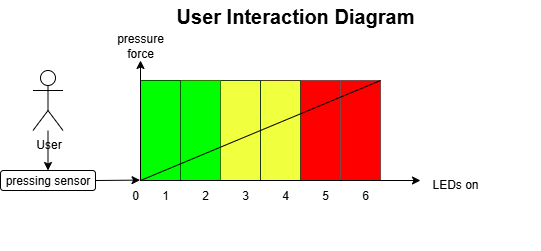

The diagram above was exported from draw.io. Its source (the exported page's mxGraphModel, read from the mxfile embedded in the PNG):
<mxGraphModel dx="679" dy="458" grid="1" gridSize="10" guides="1" tooltips="1" connect="1" arrows="1" fold="1" page="1" pageScale="1" pageWidth="850" pageHeight="1100" background="#ffffff" math="0" shadow="0">
  <root>
    <mxCell id="0" />
    <mxCell id="1" parent="0" />
    <mxCell id="UhlRjB6qy5Eknoi9JiQM-23" value="" style="shape=umlFrame;whiteSpace=wrap;html=1;pointerEvents=0;recursiveResize=0;container=1;collapsible=0;width=160;strokeColor=light-dark(#ffffff, #ededed);" parent="1" vertex="1">
      <mxGeometry x="130" y="90" width="490" height="250" as="geometry" />
    </mxCell>
    <mxCell id="UhlRjB6qy5Eknoi9JiQM-21" value="" style="group;fillColor=#d5e8d4;strokeColor=light-dark(#29590d, #446e2c);rotation=-180;" parent="UhlRjB6qy5Eknoi9JiQM-23" vertex="1" connectable="0">
      <mxGeometry x="90" y="140" width="240" height="40" as="geometry" />
    </mxCell>
    <mxCell id="UhlRjB6qy5Eknoi9JiQM-14" value="" style="group;fillColor=light-dark(#ff0000, #512d2b);strokeColor=#b85450;rotation=-180;" parent="UhlRjB6qy5Eknoi9JiQM-21" vertex="1" connectable="0">
      <mxGeometry x="160" width="80" height="40" as="geometry" />
    </mxCell>
    <mxCell id="UhlRjB6qy5Eknoi9JiQM-13" value="" style="rounded=0;whiteSpace=wrap;html=1;fillColor=light-dark(#FF0000,#512D2B);strokeColor=light-dark(#864646, #ff9090);rotation=-180;" parent="UhlRjB6qy5Eknoi9JiQM-14" vertex="1">
      <mxGeometry y="-60" width="40" height="100" as="geometry" />
    </mxCell>
    <mxCell id="UhlRjB6qy5Eknoi9JiQM-15" value="" style="group;fillColor=#fff2cc;strokeColor=light-dark(#400d0d, #6d5100);rotation=-180;" parent="UhlRjB6qy5Eknoi9JiQM-21" vertex="1" connectable="0">
      <mxGeometry x="80" width="80" height="40" as="geometry" />
    </mxCell>
    <mxCell id="UhlRjB6qy5Eknoi9JiQM-16" value="" style="rounded=0;whiteSpace=wrap;html=1;fillColor=light-dark(#F0FF3E,#1F2F1E);strokeColor=#4C3A12;rotation=-180;" parent="UhlRjB6qy5Eknoi9JiQM-15" vertex="1">
      <mxGeometry x="40" y="-60" width="40" height="100" as="geometry" />
    </mxCell>
    <mxCell id="UhlRjB6qy5Eknoi9JiQM-17" value="" style="rounded=0;whiteSpace=wrap;html=1;fillColor=light-dark(#F0FF3E,#1F2F1E);strokeColor=light-dark(#1e3810, #446e2c);rotation=-180;" parent="UhlRjB6qy5Eknoi9JiQM-15" vertex="1">
      <mxGeometry y="-60" width="40" height="100" as="geometry" />
    </mxCell>
    <mxCell id="UhlRjB6qy5Eknoi9JiQM-18" value="" style="group;rotation=-180;" parent="UhlRjB6qy5Eknoi9JiQM-21" vertex="1" connectable="0">
      <mxGeometry width="90" height="40" as="geometry" />
    </mxCell>
    <mxCell id="UhlRjB6qy5Eknoi9JiQM-19" value="" style="rounded=0;whiteSpace=wrap;html=1;fillColor=light-dark(#00ff00, #4a890c);fontColor=#ffffff;strokeColor=#2D7600;rotation=-180;" parent="UhlRjB6qy5Eknoi9JiQM-18" vertex="1">
      <mxGeometry x="40" y="-60" width="40" height="100" as="geometry" />
    </mxCell>
    <mxCell id="UhlRjB6qy5Eknoi9JiQM-20" value="" style="rounded=0;whiteSpace=wrap;html=1;fillColor=light-dark(#00ff00, #43ba43);fontColor=#ffffff;strokeColor=#005700;rotation=-180;" parent="UhlRjB6qy5Eknoi9JiQM-18" vertex="1">
      <mxGeometry y="-60" width="40" height="100" as="geometry" />
    </mxCell>
    <mxCell id="UhlRjB6qy5Eknoi9JiQM-25" value="" style="endArrow=classic;html=1;rounded=0;" parent="UhlRjB6qy5Eknoi9JiQM-23" edge="1">
      <mxGeometry width="50" height="50" relative="1" as="geometry">
        <mxPoint x="90" y="180" as="sourcePoint" />
        <mxPoint x="90" y="60" as="targetPoint" />
      </mxGeometry>
    </mxCell>
    <mxCell id="UhlRjB6qy5Eknoi9JiQM-27" value="pressure force" style="text;html=1;align=center;verticalAlign=middle;whiteSpace=wrap;rounded=0;" parent="UhlRjB6qy5Eknoi9JiQM-23" vertex="1">
      <mxGeometry x="60" y="30" width="60" height="30" as="geometry" />
    </mxCell>
    <mxCell id="UhlRjB6qy5Eknoi9JiQM-28" value="0" style="text;html=1;align=center;verticalAlign=middle;whiteSpace=wrap;rounded=0;" parent="UhlRjB6qy5Eknoi9JiQM-23" vertex="1">
      <mxGeometry x="70" y="180" width="30" height="30" as="geometry" />
    </mxCell>
    <mxCell id="UhlRjB6qy5Eknoi9JiQM-32" value="&lt;div style=&quot;text-align: center;&quot;&gt;&lt;span style=&quot;background-color: transparent; color: light-dark(rgb(0, 0, 0), rgb(255, 255, 255));&quot;&gt;LEDs on&lt;/span&gt;&lt;/div&gt;&lt;div style=&quot;text-align: center;&quot;&gt;&lt;span style=&quot;background-color: transparent; color: light-dark(rgb(0, 0, 0), rgb(255, 255, 255));&quot;&gt;&lt;br&gt;&lt;/span&gt;&lt;/div&gt;" style="text;whiteSpace=wrap;html=1;" parent="UhlRjB6qy5Eknoi9JiQM-23" vertex="1">
      <mxGeometry x="380" y="170" width="110" height="40" as="geometry" />
    </mxCell>
    <mxCell id="UhlRjB6qy5Eknoi9JiQM-37" value="" style="rounded=0;whiteSpace=wrap;html=1;fillColor=light-dark(#FF0000,#512D2B);strokeColor=light-dark(#864646, #ff9090);rotation=-180;" parent="UhlRjB6qy5Eknoi9JiQM-23" vertex="1">
      <mxGeometry x="290" y="80" width="40" height="100" as="geometry" />
    </mxCell>
    <mxCell id="UhlRjB6qy5Eknoi9JiQM-26" value="" style="endArrow=classic;html=1;rounded=0;" parent="UhlRjB6qy5Eknoi9JiQM-23" edge="1">
      <mxGeometry width="50" height="50" relative="1" as="geometry">
        <mxPoint x="90" y="180" as="sourcePoint" />
        <mxPoint x="370" y="180" as="targetPoint" />
      </mxGeometry>
    </mxCell>
    <mxCell id="EYTIYL6pEqMbWjhQ3YGA-1" value="&lt;span style=&quot;font-size: 20px;&quot;&gt;&lt;b&gt;User Interaction Diagram&lt;/b&gt;&lt;/span&gt;" style="text;html=1;align=center;verticalAlign=middle;whiteSpace=wrap;rounded=0;" parent="UhlRjB6qy5Eknoi9JiQM-23" vertex="1">
      <mxGeometry x="115" width="260" height="30" as="geometry" />
    </mxCell>
    <mxCell id="WTD1FQ4sgT6MfuGbpsj2-1" value="1" style="text;html=1;align=center;verticalAlign=middle;whiteSpace=wrap;rounded=0;" parent="UhlRjB6qy5Eknoi9JiQM-23" vertex="1">
      <mxGeometry x="100" y="180" width="30" height="30" as="geometry" />
    </mxCell>
    <mxCell id="WTD1FQ4sgT6MfuGbpsj2-2" value="2" style="text;html=1;align=center;verticalAlign=middle;whiteSpace=wrap;rounded=0;" parent="UhlRjB6qy5Eknoi9JiQM-23" vertex="1">
      <mxGeometry x="140" y="180" width="30" height="30" as="geometry" />
    </mxCell>
    <mxCell id="WTD1FQ4sgT6MfuGbpsj2-3" value="3" style="text;html=1;align=center;verticalAlign=middle;whiteSpace=wrap;rounded=0;" parent="UhlRjB6qy5Eknoi9JiQM-23" vertex="1">
      <mxGeometry x="180" y="180" width="30" height="30" as="geometry" />
    </mxCell>
    <mxCell id="WTD1FQ4sgT6MfuGbpsj2-4" value="4" style="text;html=1;align=center;verticalAlign=middle;whiteSpace=wrap;rounded=0;" parent="UhlRjB6qy5Eknoi9JiQM-23" vertex="1">
      <mxGeometry x="220" y="180" width="30" height="30" as="geometry" />
    </mxCell>
    <mxCell id="WTD1FQ4sgT6MfuGbpsj2-5" value="5" style="text;html=1;align=center;verticalAlign=middle;whiteSpace=wrap;rounded=0;" parent="UhlRjB6qy5Eknoi9JiQM-23" vertex="1">
      <mxGeometry x="260" y="180" width="30" height="30" as="geometry" />
    </mxCell>
    <mxCell id="WTD1FQ4sgT6MfuGbpsj2-6" value="6" style="text;html=1;align=center;verticalAlign=middle;whiteSpace=wrap;rounded=0;" parent="UhlRjB6qy5Eknoi9JiQM-23" vertex="1">
      <mxGeometry x="300" y="180" width="30" height="30" as="geometry" />
    </mxCell>
    <mxCell id="UhlRjB6qy5Eknoi9JiQM-41" value="" style="endArrow=none;html=1;rounded=0;entryX=0;entryY=1;entryDx=0;entryDy=0;" parent="UhlRjB6qy5Eknoi9JiQM-23" target="UhlRjB6qy5Eknoi9JiQM-37" edge="1">
      <mxGeometry width="50" height="50" relative="1" as="geometry">
        <mxPoint x="90" y="180" as="sourcePoint" />
        <mxPoint x="400" y="80" as="targetPoint" />
        <Array as="points" />
      </mxGeometry>
    </mxCell>
    <mxCell id="3vqWOjbkwWT_dMT1XAAZ-2" value="pressing sensor" style="rounded=1;whiteSpace=wrap;html=1;fillColor=none;" vertex="1" parent="UhlRjB6qy5Eknoi9JiQM-23">
      <mxGeometry x="-50" y="170" width="95" height="20" as="geometry" />
    </mxCell>
    <mxCell id="3vqWOjbkwWT_dMT1XAAZ-10" style="edgeStyle=orthogonalEdgeStyle;rounded=0;orthogonalLoop=1;jettySize=auto;html=1;exitX=1;exitY=0.5;exitDx=0;exitDy=0;entryX=0.652;entryY=-0.013;entryDx=0;entryDy=0;entryPerimeter=0;" edge="1" parent="UhlRjB6qy5Eknoi9JiQM-23" source="3vqWOjbkwWT_dMT1XAAZ-2" target="UhlRjB6qy5Eknoi9JiQM-28">
      <mxGeometry relative="1" as="geometry">
        <Array as="points">
          <mxPoint x="45" y="180" />
        </Array>
      </mxGeometry>
    </mxCell>
    <mxCell id="3vqWOjbkwWT_dMT1XAAZ-13" style="edgeStyle=orthogonalEdgeStyle;rounded=0;orthogonalLoop=1;jettySize=auto;html=1;entryX=0.5;entryY=0;entryDx=0;entryDy=0;" edge="1" parent="1" source="WTD1FQ4sgT6MfuGbpsj2-7" target="3vqWOjbkwWT_dMT1XAAZ-2">
      <mxGeometry relative="1" as="geometry" />
    </mxCell>
    <mxCell id="WTD1FQ4sgT6MfuGbpsj2-7" value="User" style="shape=umlActor;verticalLabelPosition=bottom;verticalAlign=top;html=1;outlineConnect=0;" parent="1" vertex="1">
      <mxGeometry x="112.5" y="160" width="30" height="60" as="geometry" />
    </mxCell>
  </root>
</mxGraphModel>